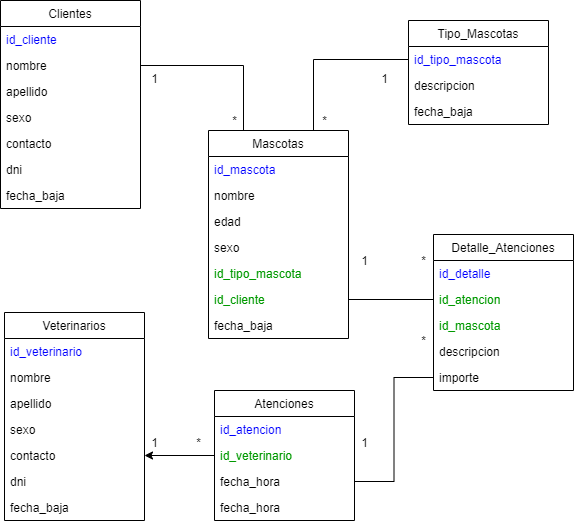

The diagram above was exported from draw.io. Its source (the exported page's mxGraphModel, read from the mxfile embedded in the PNG):
<mxGraphModel dx="1422" dy="705" grid="1" gridSize="10" guides="1" tooltips="1" connect="1" arrows="1" fold="1" page="1" pageScale="1" pageWidth="827" pageHeight="1169" math="0" shadow="0">
  <root>
    <mxCell id="0" />
    <mxCell id="1" parent="0" />
    <mxCell id="28RT9pekjXWo32G0n44s-1" value="Clientes" style="swimlane;fontStyle=0;childLayout=stackLayout;horizontal=1;startSize=26;fillColor=none;horizontalStack=0;resizeParent=1;resizeParentMax=0;resizeLast=0;collapsible=1;marginBottom=0;" parent="1" vertex="1">
      <mxGeometry x="130" y="180" width="140" height="208" as="geometry" />
    </mxCell>
    <mxCell id="28RT9pekjXWo32G0n44s-2" value="id_cliente" style="text;strokeColor=none;fillColor=none;align=left;verticalAlign=top;spacingLeft=4;spacingRight=4;overflow=hidden;rotatable=0;points=[[0,0.5],[1,0.5]];portConstraint=eastwest;fontColor=#0000FF;" parent="28RT9pekjXWo32G0n44s-1" vertex="1">
      <mxGeometry y="26" width="140" height="26" as="geometry" />
    </mxCell>
    <mxCell id="28RT9pekjXWo32G0n44s-3" value="nombre" style="text;strokeColor=none;fillColor=none;align=left;verticalAlign=top;spacingLeft=4;spacingRight=4;overflow=hidden;rotatable=0;points=[[0,0.5],[1,0.5]];portConstraint=eastwest;" parent="28RT9pekjXWo32G0n44s-1" vertex="1">
      <mxGeometry y="52" width="140" height="26" as="geometry" />
    </mxCell>
    <mxCell id="HxTgdMwgiwLWcl89LIdb-2" value="apellido" style="text;strokeColor=none;fillColor=none;align=left;verticalAlign=top;spacingLeft=4;spacingRight=4;overflow=hidden;rotatable=0;points=[[0,0.5],[1,0.5]];portConstraint=eastwest;" vertex="1" parent="28RT9pekjXWo32G0n44s-1">
      <mxGeometry y="78" width="140" height="26" as="geometry" />
    </mxCell>
    <mxCell id="MGuohHHvmQ7pARlvUvc1-1" value="sexo" style="text;strokeColor=none;fillColor=none;align=left;verticalAlign=top;spacingLeft=4;spacingRight=4;overflow=hidden;rotatable=0;points=[[0,0.5],[1,0.5]];portConstraint=eastwest;" parent="28RT9pekjXWo32G0n44s-1" vertex="1">
      <mxGeometry y="104" width="140" height="26" as="geometry" />
    </mxCell>
    <mxCell id="HxTgdMwgiwLWcl89LIdb-1" value="contacto" style="text;strokeColor=none;fillColor=none;align=left;verticalAlign=top;spacingLeft=4;spacingRight=4;overflow=hidden;rotatable=0;points=[[0,0.5],[1,0.5]];portConstraint=eastwest;" vertex="1" parent="28RT9pekjXWo32G0n44s-1">
      <mxGeometry y="130" width="140" height="26" as="geometry" />
    </mxCell>
    <mxCell id="HxTgdMwgiwLWcl89LIdb-3" value="dni" style="text;strokeColor=none;fillColor=none;align=left;verticalAlign=top;spacingLeft=4;spacingRight=4;overflow=hidden;rotatable=0;points=[[0,0.5],[1,0.5]];portConstraint=eastwest;" vertex="1" parent="28RT9pekjXWo32G0n44s-1">
      <mxGeometry y="156" width="140" height="26" as="geometry" />
    </mxCell>
    <mxCell id="MGuohHHvmQ7pARlvUvc1-3" value="fecha_baja" style="text;strokeColor=none;fillColor=none;align=left;verticalAlign=top;spacingLeft=4;spacingRight=4;overflow=hidden;rotatable=0;points=[[0,0.5],[1,0.5]];portConstraint=eastwest;" parent="28RT9pekjXWo32G0n44s-1" vertex="1">
      <mxGeometry y="182" width="140" height="26" as="geometry" />
    </mxCell>
    <mxCell id="28RT9pekjXWo32G0n44s-7" style="edgeStyle=orthogonalEdgeStyle;rounded=0;orthogonalLoop=1;jettySize=auto;html=1;exitX=0.75;exitY=0;exitDx=0;exitDy=0;entryX=0;entryY=0.5;entryDx=0;entryDy=0;endArrow=none;endFill=0;" parent="1" source="28RT9pekjXWo32G0n44s-8" target="28RT9pekjXWo32G0n44s-22" edge="1">
      <mxGeometry relative="1" as="geometry" />
    </mxCell>
    <mxCell id="28RT9pekjXWo32G0n44s-8" value="Mascotas" style="swimlane;fontStyle=0;childLayout=stackLayout;horizontal=1;startSize=26;fillColor=none;horizontalStack=0;resizeParent=1;resizeParentMax=0;resizeLast=0;collapsible=1;marginBottom=0;" parent="1" vertex="1">
      <mxGeometry x="338" y="310" width="140" height="208" as="geometry" />
    </mxCell>
    <mxCell id="28RT9pekjXWo32G0n44s-9" value="id_mascota" style="text;strokeColor=none;fillColor=none;align=left;verticalAlign=top;spacingLeft=4;spacingRight=4;overflow=hidden;rotatable=0;points=[[0,0.5],[1,0.5]];portConstraint=eastwest;fontColor=#0000FF;" parent="28RT9pekjXWo32G0n44s-8" vertex="1">
      <mxGeometry y="26" width="140" height="26" as="geometry" />
    </mxCell>
    <mxCell id="28RT9pekjXWo32G0n44s-10" value="nombre" style="text;strokeColor=none;fillColor=none;align=left;verticalAlign=top;spacingLeft=4;spacingRight=4;overflow=hidden;rotatable=0;points=[[0,0.5],[1,0.5]];portConstraint=eastwest;" parent="28RT9pekjXWo32G0n44s-8" vertex="1">
      <mxGeometry y="52" width="140" height="26" as="geometry" />
    </mxCell>
    <mxCell id="28RT9pekjXWo32G0n44s-11" value="edad" style="text;strokeColor=none;fillColor=none;align=left;verticalAlign=top;spacingLeft=4;spacingRight=4;overflow=hidden;rotatable=0;points=[[0,0.5],[1,0.5]];portConstraint=eastwest;" parent="28RT9pekjXWo32G0n44s-8" vertex="1">
      <mxGeometry y="78" width="140" height="26" as="geometry" />
    </mxCell>
    <mxCell id="HxTgdMwgiwLWcl89LIdb-7" value="sexo" style="text;strokeColor=none;fillColor=none;align=left;verticalAlign=top;spacingLeft=4;spacingRight=4;overflow=hidden;rotatable=0;points=[[0,0.5],[1,0.5]];portConstraint=eastwest;" vertex="1" parent="28RT9pekjXWo32G0n44s-8">
      <mxGeometry y="104" width="140" height="26" as="geometry" />
    </mxCell>
    <mxCell id="28RT9pekjXWo32G0n44s-12" value="id_tipo_mascota" style="text;strokeColor=none;fillColor=none;align=left;verticalAlign=top;spacingLeft=4;spacingRight=4;overflow=hidden;rotatable=0;points=[[0,0.5],[1,0.5]];portConstraint=eastwest;fontColor=#009900;" parent="28RT9pekjXWo32G0n44s-8" vertex="1">
      <mxGeometry y="130" width="140" height="26" as="geometry" />
    </mxCell>
    <mxCell id="28RT9pekjXWo32G0n44s-13" value="id_cliente" style="text;strokeColor=none;fillColor=none;align=left;verticalAlign=top;spacingLeft=4;spacingRight=4;overflow=hidden;rotatable=0;points=[[0,0.5],[1,0.5]];portConstraint=eastwest;fontColor=#009900;" parent="28RT9pekjXWo32G0n44s-8" vertex="1">
      <mxGeometry y="156" width="140" height="26" as="geometry" />
    </mxCell>
    <mxCell id="MGuohHHvmQ7pARlvUvc1-2" value="fecha_baja" style="text;strokeColor=none;fillColor=none;align=left;verticalAlign=top;spacingLeft=4;spacingRight=4;overflow=hidden;rotatable=0;points=[[0,0.5],[1,0.5]];portConstraint=eastwest;fontColor=#000000;" parent="28RT9pekjXWo32G0n44s-8" vertex="1">
      <mxGeometry y="182" width="140" height="26" as="geometry" />
    </mxCell>
    <mxCell id="28RT9pekjXWo32G0n44s-14" value="Detalle_Atenciones" style="swimlane;fontStyle=0;childLayout=stackLayout;horizontal=1;startSize=26;fillColor=none;horizontalStack=0;resizeParent=1;resizeParentMax=0;resizeLast=0;collapsible=1;marginBottom=0;" parent="1" vertex="1">
      <mxGeometry x="563" y="414" width="140" height="156" as="geometry" />
    </mxCell>
    <mxCell id="N4KX1PscvYTqeK-7WgIi-25" value="id_detalle" style="text;strokeColor=none;fillColor=none;align=left;verticalAlign=top;spacingLeft=4;spacingRight=4;overflow=hidden;rotatable=0;points=[[0,0.5],[1,0.5]];portConstraint=eastwest;fontColor=#0000FF;" parent="28RT9pekjXWo32G0n44s-14" vertex="1">
      <mxGeometry y="26" width="140" height="26" as="geometry" />
    </mxCell>
    <mxCell id="28RT9pekjXWo32G0n44s-15" value="id_atencion" style="text;strokeColor=none;fillColor=none;align=left;verticalAlign=top;spacingLeft=4;spacingRight=4;overflow=hidden;rotatable=0;points=[[0,0.5],[1,0.5]];portConstraint=eastwest;fontColor=#009900;" parent="28RT9pekjXWo32G0n44s-14" vertex="1">
      <mxGeometry y="52" width="140" height="26" as="geometry" />
    </mxCell>
    <mxCell id="28RT9pekjXWo32G0n44s-16" value="id_mascota" style="text;strokeColor=none;fillColor=none;align=left;verticalAlign=top;spacingLeft=4;spacingRight=4;overflow=hidden;rotatable=0;points=[[0,0.5],[1,0.5]];portConstraint=eastwest;fontColor=#009900;" parent="28RT9pekjXWo32G0n44s-14" vertex="1">
      <mxGeometry y="78" width="140" height="26" as="geometry" />
    </mxCell>
    <mxCell id="28RT9pekjXWo32G0n44s-18" value="descripcion" style="text;strokeColor=none;fillColor=none;align=left;verticalAlign=top;spacingLeft=4;spacingRight=4;overflow=hidden;rotatable=0;points=[[0,0.5],[1,0.5]];portConstraint=eastwest;" parent="28RT9pekjXWo32G0n44s-14" vertex="1">
      <mxGeometry y="104" width="140" height="26" as="geometry" />
    </mxCell>
    <mxCell id="28RT9pekjXWo32G0n44s-19" value="importe" style="text;strokeColor=none;fillColor=none;align=left;verticalAlign=top;spacingLeft=4;spacingRight=4;overflow=hidden;rotatable=0;points=[[0,0.5],[1,0.5]];portConstraint=eastwest;" parent="28RT9pekjXWo32G0n44s-14" vertex="1">
      <mxGeometry y="130" width="140" height="26" as="geometry" />
    </mxCell>
    <mxCell id="28RT9pekjXWo32G0n44s-21" value="Tipo_Mascotas" style="swimlane;fontStyle=0;childLayout=stackLayout;horizontal=1;startSize=26;fillColor=none;horizontalStack=0;resizeParent=1;resizeParentMax=0;resizeLast=0;collapsible=1;marginBottom=0;" parent="1" vertex="1">
      <mxGeometry x="538" y="200" width="140" height="104" as="geometry" />
    </mxCell>
    <mxCell id="28RT9pekjXWo32G0n44s-22" value="id_tipo_mascota" style="text;strokeColor=none;fillColor=none;align=left;verticalAlign=top;spacingLeft=4;spacingRight=4;overflow=hidden;rotatable=0;points=[[0,0.5],[1,0.5]];portConstraint=eastwest;fontColor=#0000FF;" parent="28RT9pekjXWo32G0n44s-21" vertex="1">
      <mxGeometry y="26" width="140" height="26" as="geometry" />
    </mxCell>
    <mxCell id="28RT9pekjXWo32G0n44s-23" value="descripcion" style="text;strokeColor=none;fillColor=none;align=left;verticalAlign=top;spacingLeft=4;spacingRight=4;overflow=hidden;rotatable=0;points=[[0,0.5],[1,0.5]];portConstraint=eastwest;" parent="28RT9pekjXWo32G0n44s-21" vertex="1">
      <mxGeometry y="52" width="140" height="26" as="geometry" />
    </mxCell>
    <mxCell id="0dFnZExq9IjbST6g8N74-1" value="fecha_baja" style="text;strokeColor=none;fillColor=none;align=left;verticalAlign=top;spacingLeft=4;spacingRight=4;overflow=hidden;rotatable=0;points=[[0,0.5],[1,0.5]];portConstraint=eastwest;" parent="28RT9pekjXWo32G0n44s-21" vertex="1">
      <mxGeometry y="78" width="140" height="26" as="geometry" />
    </mxCell>
    <mxCell id="28RT9pekjXWo32G0n44s-24" style="edgeStyle=orthogonalEdgeStyle;rounded=0;orthogonalLoop=1;jettySize=auto;html=1;exitX=1;exitY=0.5;exitDx=0;exitDy=0;entryX=0.25;entryY=0;entryDx=0;entryDy=0;endArrow=none;endFill=0;" parent="1" source="28RT9pekjXWo32G0n44s-3" target="28RT9pekjXWo32G0n44s-8" edge="1">
      <mxGeometry relative="1" as="geometry" />
    </mxCell>
    <mxCell id="28RT9pekjXWo32G0n44s-25" style="edgeStyle=orthogonalEdgeStyle;rounded=0;orthogonalLoop=1;jettySize=auto;html=1;exitX=1;exitY=0.5;exitDx=0;exitDy=0;entryX=0;entryY=0.5;entryDx=0;entryDy=0;endArrow=none;endFill=0;" parent="1" source="28RT9pekjXWo32G0n44s-13" target="28RT9pekjXWo32G0n44s-15" edge="1">
      <mxGeometry relative="1" as="geometry" />
    </mxCell>
    <mxCell id="28RT9pekjXWo32G0n44s-26" value="1" style="text;html=1;resizable=0;autosize=1;align=center;verticalAlign=middle;points=[];fillColor=none;strokeColor=none;rounded=0;" parent="1" vertex="1">
      <mxGeometry x="274" y="248" width="20" height="20" as="geometry" />
    </mxCell>
    <mxCell id="28RT9pekjXWo32G0n44s-27" value="1" style="text;html=1;resizable=0;autosize=1;align=center;verticalAlign=middle;points=[];fillColor=none;strokeColor=none;rounded=0;" parent="1" vertex="1">
      <mxGeometry x="504" y="248" width="20" height="20" as="geometry" />
    </mxCell>
    <mxCell id="28RT9pekjXWo32G0n44s-28" value="1" style="text;html=1;resizable=0;autosize=1;align=center;verticalAlign=middle;points=[];fillColor=none;strokeColor=none;rounded=0;" parent="1" vertex="1">
      <mxGeometry x="484" y="430" width="20" height="20" as="geometry" />
    </mxCell>
    <mxCell id="28RT9pekjXWo32G0n44s-29" value="*" style="text;html=1;resizable=0;autosize=1;align=center;verticalAlign=middle;points=[];fillColor=none;strokeColor=none;rounded=0;" parent="1" vertex="1">
      <mxGeometry x="543" y="430" width="20" height="20" as="geometry" />
    </mxCell>
    <mxCell id="28RT9pekjXWo32G0n44s-30" value="*" style="text;html=1;resizable=0;autosize=1;align=center;verticalAlign=middle;points=[];fillColor=none;strokeColor=none;rounded=0;" parent="1" vertex="1">
      <mxGeometry x="444" y="290" width="20" height="20" as="geometry" />
    </mxCell>
    <mxCell id="28RT9pekjXWo32G0n44s-31" value="*" style="text;html=1;resizable=0;autosize=1;align=center;verticalAlign=middle;points=[];fillColor=none;strokeColor=none;rounded=0;" parent="1" vertex="1">
      <mxGeometry x="354" y="290" width="20" height="20" as="geometry" />
    </mxCell>
    <mxCell id="N4KX1PscvYTqeK-7WgIi-1" value="Atenciones" style="swimlane;fontStyle=0;childLayout=stackLayout;horizontal=1;startSize=26;fillColor=none;horizontalStack=0;resizeParent=1;resizeParentMax=0;resizeLast=0;collapsible=1;marginBottom=0;" parent="1" vertex="1">
      <mxGeometry x="344" y="570" width="140" height="130" as="geometry" />
    </mxCell>
    <mxCell id="N4KX1PscvYTqeK-7WgIi-2" value="id_atencion" style="text;strokeColor=none;fillColor=none;align=left;verticalAlign=top;spacingLeft=4;spacingRight=4;overflow=hidden;rotatable=0;points=[[0,0.5],[1,0.5]];portConstraint=eastwest;fontColor=#0000FF;" parent="N4KX1PscvYTqeK-7WgIi-1" vertex="1">
      <mxGeometry y="26" width="140" height="26" as="geometry" />
    </mxCell>
    <mxCell id="N4KX1PscvYTqeK-7WgIi-7" value="id_veterinario" style="text;strokeColor=none;fillColor=none;align=left;verticalAlign=top;spacingLeft=4;spacingRight=4;overflow=hidden;rotatable=0;points=[[0,0.5],[1,0.5]];portConstraint=eastwest;fontColor=#009900;" parent="N4KX1PscvYTqeK-7WgIi-1" vertex="1">
      <mxGeometry y="52" width="140" height="26" as="geometry" />
    </mxCell>
    <mxCell id="N4KX1PscvYTqeK-7WgIi-4" value="fecha_hora" style="text;strokeColor=none;fillColor=none;align=left;verticalAlign=top;spacingLeft=4;spacingRight=4;overflow=hidden;rotatable=0;points=[[0,0.5],[1,0.5]];portConstraint=eastwest;" parent="N4KX1PscvYTqeK-7WgIi-1" vertex="1">
      <mxGeometry y="78" width="140" height="26" as="geometry" />
    </mxCell>
    <mxCell id="N4KX1PscvYTqeK-7WgIi-11" value="fecha_hora" style="text;strokeColor=none;fillColor=none;align=left;verticalAlign=top;spacingLeft=4;spacingRight=4;overflow=hidden;rotatable=0;points=[[0,0.5],[1,0.5]];portConstraint=eastwest;" parent="N4KX1PscvYTqeK-7WgIi-1" vertex="1">
      <mxGeometry y="104" width="140" height="26" as="geometry" />
    </mxCell>
    <mxCell id="N4KX1PscvYTqeK-7WgIi-8" style="edgeStyle=orthogonalEdgeStyle;rounded=0;orthogonalLoop=1;jettySize=auto;html=1;exitX=1;exitY=0.5;exitDx=0;exitDy=0;fontColor=#0000CC;endArrow=none;endFill=0;" parent="1" source="N4KX1PscvYTqeK-7WgIi-4" target="28RT9pekjXWo32G0n44s-19" edge="1">
      <mxGeometry relative="1" as="geometry" />
    </mxCell>
    <mxCell id="N4KX1PscvYTqeK-7WgIi-9" value="*" style="text;html=1;resizable=0;autosize=1;align=center;verticalAlign=middle;points=[];fillColor=none;strokeColor=none;rounded=0;" parent="1" vertex="1">
      <mxGeometry x="543" y="510" width="20" height="20" as="geometry" />
    </mxCell>
    <mxCell id="N4KX1PscvYTqeK-7WgIi-10" value="1" style="text;html=1;resizable=0;autosize=1;align=center;verticalAlign=middle;points=[];fillColor=none;strokeColor=none;rounded=0;" parent="1" vertex="1">
      <mxGeometry x="484" y="612" width="20" height="20" as="geometry" />
    </mxCell>
    <mxCell id="N4KX1PscvYTqeK-7WgIi-17" value="Veterinarios" style="swimlane;fontStyle=0;childLayout=stackLayout;horizontal=1;startSize=26;fillColor=none;horizontalStack=0;resizeParent=1;resizeParentMax=0;resizeLast=0;collapsible=1;marginBottom=0;" parent="1" vertex="1">
      <mxGeometry x="134" y="492" width="140" height="208" as="geometry" />
    </mxCell>
    <mxCell id="N4KX1PscvYTqeK-7WgIi-18" value="id_veterinario" style="text;strokeColor=none;fillColor=none;align=left;verticalAlign=top;spacingLeft=4;spacingRight=4;overflow=hidden;rotatable=0;points=[[0,0.5],[1,0.5]];portConstraint=eastwest;fontColor=#0000FF;" parent="N4KX1PscvYTqeK-7WgIi-17" vertex="1">
      <mxGeometry y="26" width="140" height="26" as="geometry" />
    </mxCell>
    <mxCell id="N4KX1PscvYTqeK-7WgIi-19" value="nombre" style="text;strokeColor=none;fillColor=none;align=left;verticalAlign=top;spacingLeft=4;spacingRight=4;overflow=hidden;rotatable=0;points=[[0,0.5],[1,0.5]];portConstraint=eastwest;" parent="N4KX1PscvYTqeK-7WgIi-17" vertex="1">
      <mxGeometry y="52" width="140" height="26" as="geometry" />
    </mxCell>
    <mxCell id="HxTgdMwgiwLWcl89LIdb-4" value="apellido" style="text;strokeColor=none;fillColor=none;align=left;verticalAlign=top;spacingLeft=4;spacingRight=4;overflow=hidden;rotatable=0;points=[[0,0.5],[1,0.5]];portConstraint=eastwest;" vertex="1" parent="N4KX1PscvYTqeK-7WgIi-17">
      <mxGeometry y="78" width="140" height="26" as="geometry" />
    </mxCell>
    <mxCell id="N4KX1PscvYTqeK-7WgIi-20" value="sexo" style="text;strokeColor=none;fillColor=none;align=left;verticalAlign=top;spacingLeft=4;spacingRight=4;overflow=hidden;rotatable=0;points=[[0,0.5],[1,0.5]];portConstraint=eastwest;" parent="N4KX1PscvYTqeK-7WgIi-17" vertex="1">
      <mxGeometry y="104" width="140" height="26" as="geometry" />
    </mxCell>
    <mxCell id="HxTgdMwgiwLWcl89LIdb-5" value="contacto" style="text;strokeColor=none;fillColor=none;align=left;verticalAlign=top;spacingLeft=4;spacingRight=4;overflow=hidden;rotatable=0;points=[[0,0.5],[1,0.5]];portConstraint=eastwest;" vertex="1" parent="N4KX1PscvYTqeK-7WgIi-17">
      <mxGeometry y="130" width="140" height="26" as="geometry" />
    </mxCell>
    <mxCell id="HxTgdMwgiwLWcl89LIdb-6" value="dni" style="text;strokeColor=none;fillColor=none;align=left;verticalAlign=top;spacingLeft=4;spacingRight=4;overflow=hidden;rotatable=0;points=[[0,0.5],[1,0.5]];portConstraint=eastwest;" vertex="1" parent="N4KX1PscvYTqeK-7WgIi-17">
      <mxGeometry y="156" width="140" height="26" as="geometry" />
    </mxCell>
    <mxCell id="N4KX1PscvYTqeK-7WgIi-21" value="fecha_baja" style="text;strokeColor=none;fillColor=none;align=left;verticalAlign=top;spacingLeft=4;spacingRight=4;overflow=hidden;rotatable=0;points=[[0,0.5],[1,0.5]];portConstraint=eastwest;" parent="N4KX1PscvYTqeK-7WgIi-17" vertex="1">
      <mxGeometry y="182" width="140" height="26" as="geometry" />
    </mxCell>
    <mxCell id="N4KX1PscvYTqeK-7WgIi-23" value="*" style="text;html=1;resizable=0;autosize=1;align=center;verticalAlign=middle;points=[];fillColor=none;strokeColor=none;rounded=0;" parent="1" vertex="1">
      <mxGeometry x="318" y="612" width="20" height="20" as="geometry" />
    </mxCell>
    <mxCell id="N4KX1PscvYTqeK-7WgIi-24" value="1" style="text;html=1;resizable=0;autosize=1;align=center;verticalAlign=middle;points=[];fillColor=none;strokeColor=none;rounded=0;" parent="1" vertex="1">
      <mxGeometry x="274" y="612" width="20" height="20" as="geometry" />
    </mxCell>
    <mxCell id="HxTgdMwgiwLWcl89LIdb-10" style="edgeStyle=orthogonalEdgeStyle;rounded=0;orthogonalLoop=1;jettySize=auto;html=1;exitX=0;exitY=0.5;exitDx=0;exitDy=0;entryX=1;entryY=0.5;entryDx=0;entryDy=0;" edge="1" parent="1" source="N4KX1PscvYTqeK-7WgIi-7" target="HxTgdMwgiwLWcl89LIdb-5">
      <mxGeometry relative="1" as="geometry" />
    </mxCell>
  </root>
</mxGraphModel>